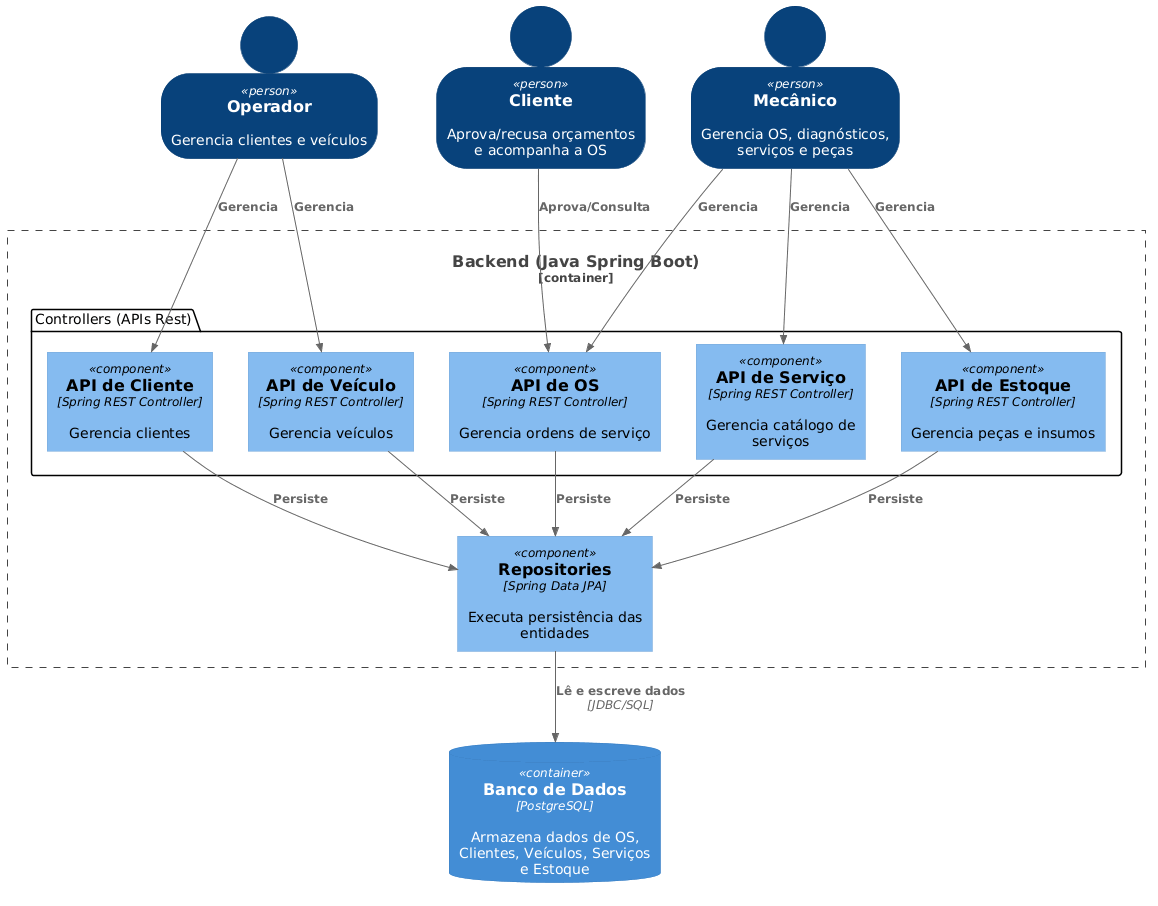

The diagram above was rendered by PlantUML. Its source (embedded in the PNG):
@startuml
!include https://raw.githubusercontent.com/plantuml-stdlib/C4-PlantUML/master/C4_Component.puml

skinparam rankdir LR
SHOW_PERSON_OUTLINE()

Person(operador, "Operador", "Gerencia clientes e veículos")
Person(mecanico, "Mecânico", "Gerencia OS, diagnósticos, serviços e peças")
Person(cliente, "Cliente", "Aprova/recusa orçamentos e acompanha a OS")

ContainerDb(db, "Banco de Dados", "PostgreSQL", "Armazena dados de OS, Clientes, Veículos, Serviços e Estoque")

Container_Boundary(backend, "Backend (Java Spring Boot)") {
    
    package "Controllers (APIs Rest)" {
        Component(clienteApi, "API de Cliente", "Spring REST Controller", "Gerencia clientes")
        Component(veiculoApi, "API de Veículo", "Spring REST Controller", "Gerencia veículos")
        Component(osApi, "API de OS", "Spring REST Controller", "Gerencia ordens de serviço")
        Component(servicoApi, "API de Serviço", "Spring REST Controller", "Gerencia catálogo de serviços")
        Component(estoqueApi, "API de Estoque", "Spring REST Controller", "Gerencia peças e insumos")
    }

    Component(repositories, "Repositories", "Spring Data JPA", "Executa persistência das entidades")
    
}

' Relacionamentos: Atores -> APIs
Rel(operador, clienteApi, "Gerencia")
Rel(operador, veiculoApi, "Gerencia")
Rel(mecanico, osApi, "Gerencia")
Rel(mecanico, servicoApi, "Gerencia")
Rel(mecanico, estoqueApi, "Gerencia")
Rel(cliente, osApi, "Aprova/Consulta")

' Relacionamentos: APIs -> Repository
Rel(clienteApi, repositories, "Persiste")
Rel(veiculoApi, repositories, "Persiste")
Rel(osApi, repositories, "Persiste")
Rel(servicoApi, repositories, "Persiste")
Rel(estoqueApi, repositories, "Persiste")

' Relacionamento: Repositories -> Banco de Dados
Rel(repositories, db, "Lê e escreve dados", "JDBC/SQL")
@enduml